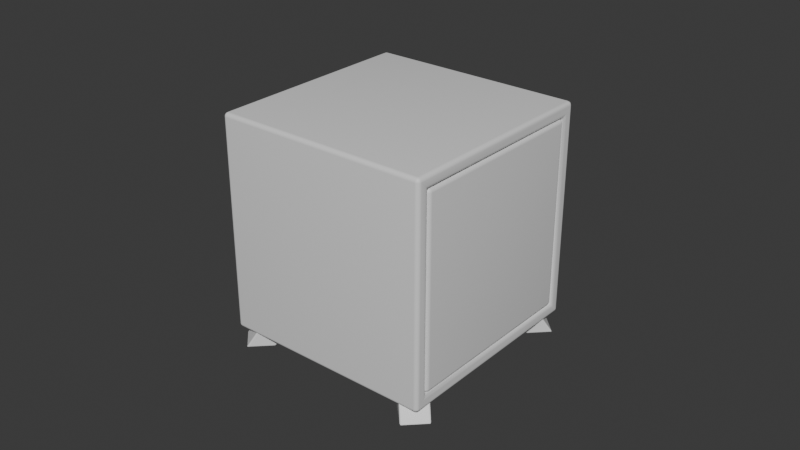 # Source: First_Safe.blend  (saved by Blender 4.5.90; exported with 4.5.12 LTS)
import bpy
from mathutils import Matrix  # noqa: F401  (used for matrix-valued properties, if any)

bpy.ops.wm.read_factory_settings(use_empty=True)
scene = bpy.context.scene
scene.name = 'Scene'

# ---- collections
col_collection = bpy.data.collections.new('Collection'); scene.collection.children.link(col_collection)

# ---- materials (node trees are filled in below, after node groups)
mat_safe = bpy.data.materials.new('safe')
mat_safe.alpha_threshold = 0.0
mat_safe.roughness = 0.5
mat_safe.line_color = (0.0, 0.0, 0.0, 1.0)
mat_bottom = bpy.data.materials.new('bottom')

# ---- material node trees
mat_safe.use_nodes = True; mat_safe.node_tree.nodes.clear()
_N = mat_safe.node_tree.nodes; _L = mat_safe.node_tree.links
n0 = _N.new('ShaderNodeOutputMaterial'); n0.name = 'Material Output'; n0.location = (200, 100)
n1 = _N.new('ShaderNodeBsdfPrincipled'); n1.name = 'Principled BSDF'; n1.location = (-200, 100)
n1.inputs[3].default_value = 1.45
_L.new(n1.outputs[0], n0.inputs[0])
n0.is_active_output = True
mat_bottom.use_nodes = True; mat_bottom.node_tree.nodes.clear()
_N = mat_bottom.node_tree.nodes; _L = mat_bottom.node_tree.links
n0 = _N.new('ShaderNodeBsdfPrincipled'); n0.name = 'Principled BSDF'; n0.location = (-200, 100)
n1 = _N.new('ShaderNodeOutputMaterial'); n1.name = 'Material Output'; n1.location = (200, 100)
_L.new(n0.outputs[0], n1.inputs[0])
n1.is_active_output = True

# ---- world
world_world = bpy.data.worlds.new('World'); scene.world = world_world
world_world.use_nodes = True; world_world.node_tree.nodes.clear()
_N = world_world.node_tree.nodes; _L = world_world.node_tree.links
n0 = _N.new('ShaderNodeOutputWorld'); n0.name = 'World Output'; n0.location = (200, 100)
n1 = _N.new('ShaderNodeBackground'); n1.name = 'Background'; n1.location = (-200, 100)
n1.inputs[0].default_value = (0.05088, 0.05088, 0.05088, 1.0)
_L.new(n1.outputs[0], n0.inputs[0])
n0.is_active_output = True
world_world.color = (0.05088, 0.05088, 0.05088)
world_world.sun_shadow_jitter_overblur = 0.0

# ---- meshes
me_cube = bpy.data.meshes.new('Cube')
me_cube.from_pydata([(1.0, 0.8799, 0.8799), (1.0, 0.8799, -0.8799), (1.0, -0.8799, 0.8799), (1.0, -0.8799, -0.8799), (-1.0, 1.0, 1.0), (-1.0, 1.0, -1.0), (-1.0, -1.0, 1.0), (-1.0, -1.0, -1.0), (1.0, 1.0, 1.0), (1.0, 1.0, -1.0), (1.0, -1.0, 1.0), (1.0, -1.0, -1.0), (0.9, 0.7903, 0.8028), (0.9, 0.7903, -0.8063), (0.9, -0.7903, 0.8028), (0.9, -0.7903, -0.8063), (0.9, 0.8799, 0.8799), (0.9, 0.8799, -0.8799), (0.9, -0.8799, 0.8799), (0.9, -0.8799, -0.8799), (-0.9, 0.7903, 0.8028), (-0.9, 0.7903, -0.8063), (-0.9, -0.7903, 0.8028), (-0.9, -0.7903, -0.8063)], [], [(8, 4, 6, 10), (11, 10, 6, 7), (7, 6, 4, 5), (5, 9, 11, 7), (0, 2, 18, 16), (5, 4, 8, 9), (0, 1, 9, 8), (3, 2, 10, 11), (2, 0, 8, 10), (1, 3, 11, 9), (15, 13, 21, 23), (1, 0, 16, 17), (3, 1, 17, 19), (2, 3, 19, 18), (12, 13, 17, 16), (15, 14, 18, 19), (14, 12, 16, 18), (13, 15, 19, 17), (21, 20, 22, 23), (14, 15, 23, 22), (12, 14, 22, 20), (13, 12, 20, 21)])
me_cube.polygons.foreach_set('use_smooth', [True] * 22)
_uv = me_cube.uv_layers.new(name='UVMap')
_uv.uv.foreach_set('vector', [0.2717, 2.052e-08, 0.2717, 0.2717, 1.188e-08, 0.2717, 3.239e-08, 2.446e-15, 0.2717, 0.5435, 7.559e-09, 0.5435, 2.808e-08, 0.2717, 0.2717, 0.2717, 0.5435, 0.2717, 0.2717, 0.2717, 0.2717, 4.319e-09, 0.5435, 2.483e-08, 0.5435, 0.2717, 0.5435, 0.5435, 0.2717, 0.5435, 0.2717, 0.2717, 0.4904, 0.7826, 0.4904, 0.5435, 0.504, 0.5435, 0.504, 0.7826, 0.2717, 0.8152, 3.24e-09, 0.8152, 2.376e-08, 0.5435, 0.2717, 0.5435, 0.5598, 0.2554, 0.7989, 0.2554, 0.8152, 0.2717, 0.5435, 0.2717, 0.7989, 0.01631, 0.5598, 0.01631, 0.5435, 8.638e-09, 0.8152, 2.915e-08, 0.5598, 0.01631, 0.5598, 0.2554, 0.5435, 0.2717, 0.5435, 8.638e-09, 0.7989, 0.2554, 0.7989, 0.01631, 0.8152, 2.915e-08, 0.8152, 0.2717, 0.7621, 0.5109, 0.9769, 0.5109, 0.9769, 0.7554, 0.7621, 0.7554, 0.504, 0.7826, 0.504, 0.5435, 0.5176, 0.5435, 0.5176, 0.7826, 0.5311, 0.5435, 0.5311, 0.7826, 0.5176, 0.7826, 0.5176, 0.5435, 0.7962, 0.2717, 0.7962, 0.5109, 0.7826, 0.5109, 0.7826, 0.2717, 0.554, 0.4987, 0.7726, 0.4987, 0.7826, 0.5109, 0.5435, 0.5109, 0.7726, 0.2839, 0.554, 0.2839, 0.5435, 0.2717, 0.7826, 0.2717, 0.554, 0.2839, 0.554, 0.4987, 0.5435, 0.5109, 0.5435, 0.2717, 0.7726, 0.4987, 0.7726, 0.2839, 0.7826, 0.2717, 0.7826, 0.5109, 0.7583, 0.9741, 0.7583, 0.7554, 0.973, 0.7554, 0.973, 0.9741, 0.5435, 0.5109, 0.7621, 0.5109, 0.7621, 0.7554, 0.5435, 0.7554, 0.7583, 1.0, 0.5435, 1.0, 0.5435, 0.7554, 0.7583, 0.7554, 0.4904, 0.7881, 0.2717, 0.7881, 0.2717, 0.5435, 0.4904, 0.5435])
me_cube.materials.append(mat_safe)
me_cube.use_mirror_vertex_groups = False
me_cube.update()
me_cube_001 = bpy.data.meshes.new('Cube.001')
me_cube_001.from_pydata([(0.0, 0.0, 0.0), (0.0, 0.0, -1.76), (0.0, -1.76, 0.0), (0.0, -1.76, -1.76), (-0.1, -0.07906, -0.07906), (-0.1, -0.07906, -1.681), (-0.1, -1.681, -0.07906), (-0.1, -1.681, -1.681), (-0.1, 0.0, 0.0), (-0.1, 0.0, -1.76), (-0.1, -1.76, 0.0), (-0.1, -1.76, -1.76), (-0.252, -0.07906, -0.07906), (-0.252, -0.07906, -1.681), (-0.252, -1.681, -0.07906), (-0.252, -1.681, -1.681)], [], [(1, 0, 2, 3), (7, 15, 13, 5), (0, 8, 10, 2), (1, 9, 8, 0), (3, 11, 9, 1), (2, 10, 11, 3), (4, 8, 9, 5), (7, 11, 10, 6), (6, 10, 8, 4), (5, 9, 11, 7), (13, 15, 14, 12), (6, 14, 15, 7), (4, 12, 14, 6), (5, 13, 12, 4)])
me_cube_001.polygons.foreach_set('use_smooth', [True] * 14)
_uv = me_cube_001.uv_layers.new(name='UVMap')
_uv.uv.foreach_set('vector', [0.4431, 0.8862, 0.4431, 0.4431, 0.0, 0.4431, 0.0, 0.8862, 0.9098, 0.4431, 0.8716, 0.4431, 0.8716, 0.8464, 0.9098, 0.8464, 0.4431, 0.4431, 0.4683, 0.4431, 0.4683, 0.0, 0.4431, 0.0, 0.4431, 0.8862, 0.4683, 0.8862, 0.4683, 0.4431, 0.4431, 0.4431, 0.9748, 0.0, 0.9496, 0.0, 0.9496, 0.4431, 0.9748, 0.4431, 1.0, 0.0, 0.9748, 0.0, 0.9748, 0.4431, 1.0, 0.4431, 0.4882, 0.4232, 0.4683, 0.4431, 0.9114, 0.4431, 0.8915, 0.4232, 0.8915, 0.01991, 0.9114, 3.879e-08, 0.4683, 5.34e-09, 0.4882, 0.01991, 0.4882, 0.01991, 0.4683, 5.34e-09, 0.4683, 0.4431, 0.4882, 0.4232, 0.8915, 0.4232, 0.9114, 0.4431, 0.9114, 3.879e-08, 0.8915, 0.01991, 0.4683, 0.8464, 0.8716, 0.8464, 0.8716, 0.4431, 0.4683, 0.4431, 0.9481, 0.4431, 0.9098, 0.4431, 0.9098, 0.8464, 0.9481, 0.8464, 0.9114, 0.4033, 0.9496, 0.4033, 0.9496, 0.0, 0.9114, 0.0, 0.9481, 0.8464, 0.9864, 0.8464, 0.9864, 0.4431, 0.9481, 0.4431])
me_cube_001.materials.append(mat_safe)
me_cube_001.use_mirror_vertex_groups = False
me_cube_001.update()
me_cube_008 = bpy.data.meshes.new('Cube.008')
me_cube_008.from_pydata([(-0.125, -0.001346, -0.09375), (-0.125, -0.125, 0.09375), (-0.125, 0.2487, -0.09375), (-0.125, 0.125, 0.09375), (0.125, -0.001346, -0.09375), (0.125, -0.125, 0.09375), (0.125, 0.2487, -0.09375), (0.125, 0.125, 0.09375), (1.102, -0.9781, -0.09375), (0.9781, -0.9781, 0.09375), (1.352, -0.9781, -0.09375), (1.228, -0.9781, 0.09375), (1.102, -1.228, -0.09375), (0.9781, -1.228, 0.09375), (1.352, -1.228, -0.09375), (1.228, -1.228, 0.09375), (-1.102, -1.228, -0.09375), (-0.9781, -1.228, 0.09375), (-1.352, -1.228, -0.09375), (-1.228, -1.228, 0.09375), (-1.102, -0.9781, -0.09375), (-0.9781, -0.9781, 0.09375), (-1.352, -0.9781, -0.09375), (-1.228, -0.9781, 0.09375), (0.125, -2.205, -0.09375), (0.125, -2.081, 0.09375), (0.125, -2.455, -0.09375), (0.125, -2.331, 0.09375), (-0.125, -2.205, -0.09375), (-0.125, -2.081, 0.09375), (-0.125, -2.455, -0.09375), (-0.125, -2.331, 0.09375)], [], [(0, 1, 3, 2), (2, 3, 7, 6), (6, 7, 5, 4), (4, 5, 1, 0), (2, 6, 4, 0), (7, 3, 1, 5), (8, 9, 11, 10), (10, 11, 15, 14), (14, 15, 13, 12), (12, 13, 9, 8), (10, 14, 12, 8), (15, 11, 9, 13), (16, 17, 19, 18), (18, 19, 23, 22), (22, 23, 21, 20), (20, 21, 17, 16), (18, 22, 20, 16), (23, 19, 17, 21), (24, 25, 27, 26), (26, 27, 31, 30), (30, 31, 29, 28), (28, 29, 25, 24), (26, 30, 28, 24), (31, 27, 25, 29)])
_uv = me_cube_008.uv_layers.new(name='UVMap')
_uv.uv.foreach_set('vector', [0.1605, 0.479, 0.1605, 0.2792, 0.3211, 0.3586, 0.3211, 0.5584, 0.3582, 0.7375, 0.1791, 0.7375, 0.1791, 0.5584, 0.3582, 0.5584, 0.4816, 0.5562, 0.4816, 0.3583, 0.6418, 0.2781, 0.6418, 0.4761, 0.5373, 0.7375, 0.3582, 0.7375, 0.3582, 0.5584, 0.5373, 0.5584, 0.3582, 0.7489, 0.3582, 0.928, 0.1791, 0.928, 0.1791, 0.7489, 0.8209, 1.927e-08, 0.8209, 0.1791, 0.6418, 0.1791, 0.6418, 5.752e-09, 3.621e-08, 0.1998, 3.828e-08, 1.893e-08, 0.1605, 0.07941, 0.1605, 0.2792, 0.9845, 0.8955, 0.8209, 0.8955, 0.8209, 0.7164, 0.9845, 0.7164, 0.3211, 0.2792, 0.3211, 0.07941, 0.4816, 3.134e-08, 0.4816, 0.1998, 0.7164, 0.928, 0.5373, 0.928, 0.5373, 0.7489, 0.7164, 0.7489, 0.8209, 0.3582, 0.6418, 0.3582, 0.6418, 0.1791, 0.8209, 0.1791, 1.0, 0.0, 1.0, 0.1791, 0.8209, 0.1791, 0.8209, 0.0, 0.3211, 0.479, 0.3211, 0.2792, 0.4816, 0.3586, 0.4816, 0.5584, 1.0, 0.3582, 0.8209, 0.3582, 0.8209, 0.1791, 1.0, 0.1791, 0.1605, 0.2792, 0.1605, 0.07941, 0.3211, 3.074e-08, 0.3211, 0.1998, 0.0, 0.7489, 0.0, 0.5584, 0.1791, 0.5584, 0.1791, 0.7489, 1.0, 0.3582, 1.0, 0.5373, 0.8209, 0.5373, 0.8209, 0.3582, 0.8209, 0.5373, 0.6418, 0.5373, 0.6418, 0.3582, 0.8209, 0.3582, 0.4816, 0.198, 0.4816, -1.978e-08, 0.6418, 0.08015, 0.6418, 0.2781, 0.8209, 0.7164, 0.6418, 0.7164, 0.6418, 0.5373, 0.8209, 0.5373, 1.377e-07, 0.5584, 1.356e-07, 0.3586, 0.1605, 0.2792, 0.1605, 0.479, 0.1791, 0.928, 4.667e-09, 0.928, 1.819e-08, 0.7489, 0.1791, 0.7489, 0.8209, 0.7164, 0.8209, 0.5373, 1.0, 0.5373, 1.0, 0.7164, 0.3582, 0.928, 0.3582, 0.7489, 0.5373, 0.7489, 0.5373, 0.928])
me_cube_008.materials.append(mat_bottom)
me_cube_008.update()

# ---- objects
ob_cube = bpy.data.objects.new('Cube', me_cube)
ob_cube_001 = bpy.data.objects.new('Cube.001', me_cube_001)
ob_cube_005 = bpy.data.objects.new('Cube.005', me_cube_008)

# ---- transforms, parenting, visibility, modifiers, constraints
ob_cube.location = (0.0, 0.0, 0.0)
ob_cube.lock_rotations_4d = False
ob_cube.empty_display_type = 'ARROWS'
ob_cube.lineart.crease_threshold = 0.0
_m = ob_cube.modifiers.new('Bevel', 'BEVEL')
_m.width = 0.2
_m.width_pct = 0.2
_m.segments = 7
ob_cube_001.location = (1.0, 0.8799, 0.8799)
ob_cube_001.lock_rotations_4d = False
ob_cube_001.empty_display_type = 'ARROWS'
ob_cube_001.lineart.crease_threshold = 0.0
_m = ob_cube_001.modifiers.new('Bevel', 'BEVEL')
_m.width = 0.04
_m.width_pct = 0.04
_m.segments = 7
ob_cube_005.location = (-0.78, -0.78, -1.05)
ob_cube_005.rotation_euler = (0.0, 0.0, 2.356)
_m = ob_cube_005.modifiers.new('Bevel', 'BEVEL')
_m.width = 0.01
_m.width_pct = 0.01
_m.segments = 2

# ---- collection membership
col_collection.objects.link(ob_cube)
col_collection.objects.link(ob_cube_001)
col_collection.objects.link(ob_cube_005)

# ---- scene / render settings (as saved in the file)
scene.frame_start = 1; scene.frame_end = 250; scene.frame_set(1)
scene.render.engine = 'BLENDER_EEVEE_NEXT'
bpy.context.view_layer.update()

# ---- added for rendering (the .blend has no active camera and no usable light): camera, sun
cam_auto = bpy.data.cameras.new('AutoCamera')
cam_auto.lens = 50.0
cam_auto.sensor_width = 36.0
cam_auto.clip_end = 1000.0
ob_auto_camera = bpy.data.objects.new('AutoCamera', cam_auto)
scene.collection.objects.link(ob_auto_camera)
ob_auto_camera.location = (5.36807, -6.44169, 4.22258)
ob_auto_camera.rotation_euler = (1.09748, -7.21219e-08, 0.694738)
scene.camera = ob_auto_camera
light_auto_sun = bpy.data.lights.new('AutoSun', 'SUN')
light_auto_sun.energy = 3.0
light_auto_sun.angle = 0.0523599
ob_auto_sun = bpy.data.objects.new('AutoSun', light_auto_sun)
scene.collection.objects.link(ob_auto_sun)
ob_auto_sun.rotation_euler = (0.872665, 0.174533, 0.523599)
bpy.context.view_layer.update()
